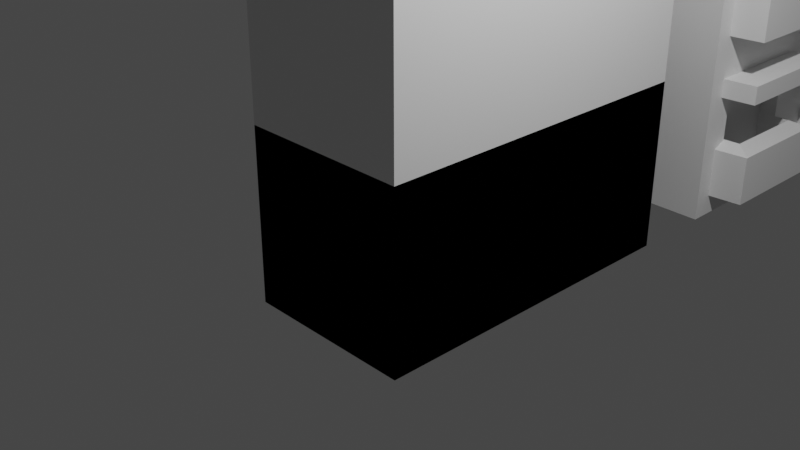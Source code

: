# Source: CastleChunks.blend  (saved by Blender 3.3.6; exported with 4.5.12 LTS)
import bpy
from mathutils import Matrix  # noqa: F401  (used for matrix-valued properties, if any)

bpy.ops.wm.read_factory_settings(use_empty=True)
scene = bpy.context.scene
scene.name = 'Scene'

# ---- collections
col_collection = bpy.data.collections.new('Collection'); scene.collection.children.link(col_collection)

# ---- materials (node trees are filled in below, after node groups)
mat_material = bpy.data.materials.new('Material')
mat_material.alpha_threshold = 0.0
mat_material.use_transparent_shadow = False
mat_material.roughness = 0.5
mat_material.line_color = (0.0, 0.0, 0.0, 1.0)

# ---- material node trees
mat_material.use_nodes = True; mat_material.node_tree.nodes.clear()
_N = mat_material.node_tree.nodes; _L = mat_material.node_tree.links
n0 = _N.new('ShaderNodeOutputMaterial'); n0.name = 'Material Output'; n0.location = (300, 300)
n1 = _N.new('ShaderNodeBsdfPrincipled'); n1.name = 'Principled BSDF'; n1.location = (10, 300)
n1.distribution = 'GGX'
n1.subsurface_method = 'RANDOM_WALK_SKIN'
n1.inputs[3].default_value = 1.45
n1.inputs[27].default_value = (0.0, 0.0, 0.0, 1.0)
n1.inputs[28].default_value = 1.0
_L.new(n1.outputs[0], n0.inputs[0])
n0.is_active_output = True

# ---- world
world_world = bpy.data.worlds.new('World'); scene.world = world_world
world_world.use_nodes = True; world_world.node_tree.nodes.clear()
_N = world_world.node_tree.nodes; _L = world_world.node_tree.links
n0 = _N.new('ShaderNodeOutputWorld'); n0.name = 'World Output'; n0.location = (300, 300)
n1 = _N.new('ShaderNodeBackground'); n1.name = 'Background'; n1.location = (10, 300)
n1.inputs[0].default_value = (0.05088, 0.05088, 0.05088, 1.0)
_L.new(n1.outputs[0], n0.inputs[0])
n0.is_active_output = True
world_world.color = (0.05088, 0.05088, 0.05088)
world_world.use_sun_shadow = False
world_world.sun_shadow_jitter_overblur = 0.0

# ---- cameras
cam_camera = bpy.data.cameras.new('Camera')
cam_camera.clip_end = 100.0
cam_camera.ortho_scale = 7.314

# ---- lights
light_light = bpy.data.lights.new('Light', 'POINT')
light_light.transmission_factor = 0.0
light_light.energy = 1000.0
light_light.shadow_soft_size = 0.1
light_light.shadow_maximum_resolution = 0.006
light_light.use_absolute_resolution = True

# ---- meshes
me_cube = bpy.data.meshes.new('Cube')
me_cube.from_pydata([(1.0, 1.0, 1.0), (1.0, 1.0, -1.0), (1.0, -1.0, 1.0), (1.0, -1.0, -1.0), (-1.0, 1.0, 1.0), (-1.0, 1.0, -1.0), (-1.0, -1.0, 1.0), (-1.0, -1.0, -1.0)], [], [(0, 4, 6, 2), (3, 2, 6, 7), (7, 6, 4, 5), (5, 1, 3, 7), (1, 0, 2, 3), (5, 4, 0, 1)])
_uv = me_cube.uv_layers.new(name='UVMap')
_uv.uv.foreach_set('vector', [0.625, 0.5, 0.875, 0.5, 0.875, 0.75, 0.625, 0.75, 0.375, 0.75, 0.625, 0.75, 0.625, 1.0, 0.375, 1.0, 0.375, 0.0, 0.625, 0.0, 0.625, 0.25, 0.375, 0.25, 0.125, 0.5, 0.375, 0.5, 0.375, 0.75, 0.125, 0.75, 0.375, 0.5, 0.625, 0.5, 0.625, 0.75, 0.375, 0.75, 0.375, 0.25, 0.625, 0.25, 0.625, 0.5, 0.375, 0.5])
me_cube.materials.append(mat_material)
me_cube.use_mirror_vertex_groups = False
me_cube.update()
me_cube_001 = bpy.data.meshes.new('Cube.001')
me_cube_001.from_pydata([(1.0, 1.0, 1.0), (1.0, 1.0, -1.0), (1.0, -1.0, 1.0), (1.0, -1.0, -1.0), (-1.0, 1.0, 1.0), (-1.0, 1.0, -1.0), (-1.0, -1.0, 1.0), (-1.0, -1.0, -1.0)], [], [(0, 4, 6, 2), (3, 2, 6, 7), (7, 6, 4, 5), (5, 1, 3, 7), (1, 0, 2, 3), (5, 4, 0, 1)])
_uv = me_cube_001.uv_layers.new(name='UVMap')
_uv.uv.foreach_set('vector', [0.625, 0.5, 0.875, 0.5, 0.875, 0.75, 0.625, 0.75, 0.375, 0.75, 0.625, 0.75, 0.625, 1.0, 0.375, 1.0, 0.375, 0.0, 0.625, 0.0, 0.625, 0.25, 0.375, 0.25, 0.125, 0.5, 0.375, 0.5, 0.375, 0.75, 0.125, 0.75, 0.375, 0.5, 0.625, 0.5, 0.625, 0.75, 0.375, 0.75, 0.375, 0.25, 0.625, 0.25, 0.625, 0.5, 0.375, 0.5])
me_cube_001.materials.append(mat_material)
me_cube_001.use_mirror_vertex_groups = False
me_cube_001.update()
me_cube_002 = bpy.data.meshes.new('Cube.002')
me_cube_002.from_pydata([(1.0, 1.0, 1.0), (1.0, 1.0, -1.0), (1.0, -1.0, 1.0), (1.0, -1.0, -1.0), (-1.0, 1.0, 1.0), (-1.0, 1.0, -1.0), (-1.0, -1.0, 1.0), (-1.0, -1.0, -1.0)], [], [(0, 4, 6, 2), (3, 2, 6, 7), (7, 6, 4, 5), (5, 1, 3, 7), (1, 0, 2, 3), (5, 4, 0, 1)])
_uv = me_cube_002.uv_layers.new(name='UVMap')
_uv.uv.foreach_set('vector', [0.625, 0.5, 0.875, 0.5, 0.875, 0.75, 0.625, 0.75, 0.375, 0.75, 0.625, 0.75, 0.625, 1.0, 0.375, 1.0, 0.375, 0.0, 0.625, 0.0, 0.625, 0.25, 0.375, 0.25, 0.125, 0.5, 0.375, 0.5, 0.375, 0.75, 0.125, 0.75, 0.375, 0.5, 0.625, 0.5, 0.625, 0.75, 0.375, 0.75, 0.375, 0.25, 0.625, 0.25, 0.625, 0.5, 0.375, 0.5])
me_cube_002.materials.append(mat_material)
me_cube_002.use_mirror_vertex_groups = False
me_cube_002.update()
me_cube_003 = bpy.data.meshes.new('Cube.003')
me_cube_003.from_pydata([(1.0, 1.0, 1.0), (1.0, 1.0, -1.0), (1.0, -1.0, 1.0), (1.0, -1.0, -1.0), (-1.0, 1.0, 1.0), (-1.0, 1.0, -1.0), (-1.0, -1.0, 1.0), (-1.0, -1.0, -1.0)], [], [(0, 4, 6, 2), (3, 2, 6, 7), (7, 6, 4, 5), (5, 1, 3, 7), (1, 0, 2, 3), (5, 4, 0, 1)])
_uv = me_cube_003.uv_layers.new(name='UVMap')
_uv.uv.foreach_set('vector', [0.625, 0.5, 0.875, 0.5, 0.875, 0.75, 0.625, 0.75, 0.375, 0.75, 0.625, 0.75, 0.625, 1.0, 0.375, 1.0, 0.375, 0.0, 0.625, 0.0, 0.625, 0.25, 0.375, 0.25, 0.125, 0.5, 0.375, 0.5, 0.375, 0.75, 0.125, 0.75, 0.375, 0.5, 0.625, 0.5, 0.625, 0.75, 0.375, 0.75, 0.375, 0.25, 0.625, 0.25, 0.625, 0.5, 0.375, 0.5])
me_cube_003.materials.append(mat_material)
me_cube_003.use_mirror_vertex_groups = False
me_cube_003.update()
me_cube_004 = bpy.data.meshes.new('Cube.004')
me_cube_004.from_pydata([(1.0, 1.0, 1.0), (1.0, 1.0, -1.0), (1.0, -1.0, 1.0), (1.0, -1.0, -1.0), (-1.0, 1.0, 1.0), (-1.0, 1.0, -1.0), (-1.0, -1.0, 1.0), (-1.0, -1.0, -1.0)], [], [(0, 4, 6, 2), (3, 2, 6, 7), (7, 6, 4, 5), (5, 1, 3, 7), (1, 0, 2, 3), (5, 4, 0, 1)])
_uv = me_cube_004.uv_layers.new(name='UVMap')
_uv.uv.foreach_set('vector', [0.625, 0.5, 0.875, 0.5, 0.875, 0.75, 0.625, 0.75, 0.375, 0.75, 0.625, 0.75, 0.625, 1.0, 0.375, 1.0, 0.375, 0.0, 0.625, 0.0, 0.625, 0.25, 0.375, 0.25, 0.125, 0.5, 0.375, 0.5, 0.375, 0.75, 0.125, 0.75, 0.375, 0.5, 0.625, 0.5, 0.625, 0.75, 0.375, 0.75, 0.375, 0.25, 0.625, 0.25, 0.625, 0.5, 0.375, 0.5])
me_cube_004.materials.append(mat_material)
me_cube_004.use_mirror_vertex_groups = False
me_cube_004.update()
me_cube_005 = bpy.data.meshes.new('Cube.005')
me_cube_005.from_pydata([(1.0, 1.0, 1.0), (1.0, 1.0, -1.0), (1.0, -1.0, 1.0), (1.0, -1.0, -1.0), (-1.0, 1.0, 1.0), (-1.0, 1.0, -1.0), (-1.0, -1.0, 1.0), (-1.0, -1.0, -1.0)], [], [(0, 4, 6, 2), (3, 2, 6, 7), (7, 6, 4, 5), (5, 1, 3, 7), (1, 0, 2, 3), (5, 4, 0, 1)])
_uv = me_cube_005.uv_layers.new(name='UVMap')
_uv.uv.foreach_set('vector', [0.625, 0.5, 0.875, 0.5, 0.875, 0.75, 0.625, 0.75, 0.375, 0.75, 0.625, 0.75, 0.625, 1.0, 0.375, 1.0, 0.375, 0.0, 0.625, 0.0, 0.625, 0.25, 0.375, 0.25, 0.125, 0.5, 0.375, 0.5, 0.375, 0.75, 0.125, 0.75, 0.375, 0.5, 0.625, 0.5, 0.625, 0.75, 0.375, 0.75, 0.375, 0.25, 0.625, 0.25, 0.625, 0.5, 0.375, 0.5])
me_cube_005.materials.append(mat_material)
me_cube_005.use_mirror_vertex_groups = False
me_cube_005.update()
me_cube_006 = bpy.data.meshes.new('Cube.006')
me_cube_006.from_pydata([(1.0, 1.0, 1.0), (1.0, 1.0, -1.0), (1.0, -1.0, 1.0), (1.0, -1.0, -1.0), (-1.0, 1.0, 1.0), (-1.0, 1.0, -1.0), (-1.0, -1.0, 1.0), (-1.0, -1.0, -1.0)], [], [(0, 4, 6, 2), (3, 2, 6, 7), (7, 6, 4, 5), (5, 1, 3, 7), (1, 0, 2, 3), (5, 4, 0, 1)])
_uv = me_cube_006.uv_layers.new(name='UVMap')
_uv.uv.foreach_set('vector', [0.625, 0.5, 0.875, 0.5, 0.875, 0.75, 0.625, 0.75, 0.375, 0.75, 0.625, 0.75, 0.625, 1.0, 0.375, 1.0, 0.375, 0.0, 0.625, 0.0, 0.625, 0.25, 0.375, 0.25, 0.125, 0.5, 0.375, 0.5, 0.375, 0.75, 0.125, 0.75, 0.375, 0.5, 0.625, 0.5, 0.625, 0.75, 0.375, 0.75, 0.375, 0.25, 0.625, 0.25, 0.625, 0.5, 0.375, 0.5])
me_cube_006.materials.append(mat_material)
me_cube_006.use_mirror_vertex_groups = False
me_cube_006.update()
me_cube_007 = bpy.data.meshes.new('Cube.007')
me_cube_007.from_pydata([(1.0, 1.0, 1.0), (1.0, 1.0, -1.0), (1.0, -1.0, 1.0), (1.0, -1.0, -1.0), (-1.0, 1.0, 1.0), (-1.0, 1.0, -1.0), (-1.0, -1.0, 1.0), (-1.0, -1.0, -1.0), (1.0, 0.5927, 0.5644), (1.0, 0.5927, -0.5644), (1.0, -0.5927, 0.5644), (1.0, -0.5927, -0.5644), (0.782, 0.5927, 0.5644), (0.782, 0.5927, -0.5644), (0.782, -0.5927, 0.5644), (0.782, -0.5927, -0.5644)], [], [(0, 4, 6, 2), (3, 2, 6, 7), (7, 6, 4, 5), (5, 1, 3, 7), (2, 3, 11, 10), (5, 4, 0, 1), (9, 8, 12, 13), (1, 0, 8, 9), (3, 1, 9, 11), (0, 2, 10, 8), (13, 12, 14, 15), (11, 9, 13, 15), (10, 11, 15, 14), (8, 10, 14, 12)])
_uv = me_cube_007.uv_layers.new(name='UVMap')
_uv.uv.foreach_set('vector', [0.625, 0.5, 0.875, 0.5, 0.875, 0.75, 0.625, 0.75, 0.375, 0.75, 0.625, 0.75, 0.625, 1.0, 0.375, 1.0, 0.375, 0.0, 0.625, 0.0, 0.625, 0.25, 0.375, 0.25, 0.125, 0.5, 0.375, 0.5, 0.375, 0.75, 0.125, 0.75, 0.625, 0.75, 0.375, 0.75, 0.375, 0.75, 0.625, 0.75, 0.375, 0.25, 0.625, 0.25, 0.625, 0.5, 0.375, 0.5, 0.375, 0.5, 0.625, 0.5, 0.625, 0.5, 0.375, 0.5, 0.375, 0.5, 0.625, 0.5, 0.625, 0.5, 0.375, 0.5, 0.375, 0.75, 0.375, 0.5, 0.375, 0.5, 0.375, 0.75, 0.625, 0.5, 0.625, 0.75, 0.625, 0.75, 0.625, 0.5, 0.375, 0.5, 0.625, 0.5, 0.625, 0.75, 0.375, 0.75, 0.375, 0.75, 0.375, 0.5, 0.375, 0.5, 0.375, 0.75, 0.625, 0.75, 0.375, 0.75, 0.375, 0.75, 0.625, 0.75, 0.625, 0.5, 0.625, 0.75, 0.625, 0.75, 0.625, 0.5])
me_cube_007.materials.append(mat_material)
me_cube_007.use_mirror_vertex_groups = False
me_cube_007.update()
me_cube_011 = bpy.data.meshes.new('Cube.011')
me_cube_011.from_pydata([(1.0, 3.0, 3.0), (1.0, 3.0, -1.0), (1.0, -1.0, 3.0), (1.0, -1.0, -1.0), (-1.0, 3.0, 3.0), (-1.0, 3.0, -1.0), (-1.0, -1.0, 3.0), (-1.0, -1.0, -1.0), (1.0, 2.467, 2.467), (1.0, 2.467, -0.4672), (1.0, -0.4672, 2.467), (1.0, -0.4672, -0.4672), (-0.7438, 2.365, 2.257), (-0.7438, 2.365, -0.4732), (-0.7438, -0.3651, 2.257), (-0.7438, -0.3651, -0.4732)], [], [(0, 4, 6, 2), (3, 2, 6, 7), (7, 6, 4, 5), (5, 1, 3, 7), (2, 3, 11, 10), (5, 4, 0, 1), (11, 9, 13, 15), (1, 0, 8, 9), (3, 1, 9, 11), (0, 2, 10, 8), (13, 12, 14, 15), (10, 11, 15, 14), (8, 10, 14, 12), (9, 8, 12, 13)])
_uv = me_cube_011.uv_layers.new(name='UVMap')
_uv.uv.foreach_set('vector', [0.625, 0.5, 0.875, 0.5, 0.875, 0.75, 0.625, 0.75, 0.375, 0.75, 0.625, 0.75, 0.625, 1.0, 0.375, 1.0, 0.375, 0.0, 0.625, 0.0, 0.625, 0.25, 0.375, 0.25, 0.125, 0.5, 0.375, 0.5, 0.375, 0.75, 0.125, 0.75, 0.625, 0.75, 0.375, 0.75, 0.375, 0.75, 0.625, 0.75, 0.375, 0.25, 0.625, 0.25, 0.625, 0.5, 0.375, 0.5, 0.375, 0.75, 0.375, 0.5, 0.375, 0.5, 0.375, 0.75, 0.375, 0.5, 0.625, 0.5, 0.625, 0.5, 0.375, 0.5, 0.375, 0.75, 0.375, 0.5, 0.375, 0.5, 0.375, 0.75, 0.625, 0.5, 0.625, 0.75, 0.625, 0.75, 0.625, 0.5, 0.375, 0.5, 0.625, 0.5, 0.625, 0.75, 0.375, 0.75, 0.625, 0.75, 0.375, 0.75, 0.375, 0.75, 0.625, 0.75, 0.625, 0.5, 0.625, 0.75, 0.625, 0.75, 0.625, 0.5, 0.375, 0.5, 0.625, 0.5, 0.625, 0.5, 0.375, 0.5])
me_cube_011.materials.append(mat_material)
me_cube_011.use_mirror_vertex_groups = False
me_cube_011.update()
me_cube_018 = bpy.data.meshes.new('Cube.018')
me_cube_018.from_pydata([(-1.0, -1.228, -1.0), (-1.0, -1.228, 0.7823), (-1.0, 1.235, -1.0), (-1.0, 1.235, 0.7823), (1.0, -1.065, -1.0), (1.0, -1.065, 0.7823), (1.0, 1.072, -1.0), (1.0, 1.072, 0.7823), (-0.6376, -0.8658, 1.0), (-0.6376, 0.8731, 1.0), (0.6376, 0.8287, 1.0), (0.6376, -0.8214, 1.0), (-0.6376, -0.8658, 1.0), (-0.6376, 0.8731, 1.0), (0.6376, 0.8287, 1.0), (0.6376, -0.8214, 1.0), (-0.6376, -0.8658, -0.5634), (-0.6376, 0.8731, -0.5634), (0.6376, 0.8287, -0.5634), (0.6376, -0.8214, -0.5634), (-1.0, 0.0, -1.0), (-1.0, 0.0, 0.7823), (1.0, 5.96e-08, -1.0), (1.0, 1.192e-07, 0.7823), (-0.6376, 1.788e-07, 1.0), (0.6376, 1.788e-07, 1.0), (-0.6376, 1.788e-07, 1.0), (0.6376, 1.788e-07, 1.0), (-0.6376, 1.788e-07, -0.5634), (0.6376, 1.788e-07, -0.5634)], [], [(20, 21, 3, 2), (2, 3, 7, 6), (22, 23, 5, 4), (4, 5, 1, 0), (20, 22, 4, 0), (23, 7, 10, 25), (10, 9, 13, 14), (21, 1, 8, 24), (1, 5, 11, 8), (7, 3, 9, 10), (27, 14, 18, 29), (25, 10, 14, 27), (24, 8, 12, 26), (8, 11, 15, 12), (29, 28, 16, 19), (26, 12, 16, 28), (12, 15, 19, 16), (14, 13, 17, 18), (13, 26, 28, 17), (18, 17, 28, 29), (9, 24, 26, 13), (11, 25, 27, 15), (15, 27, 29, 19), (3, 21, 24, 9), (5, 23, 25, 11), (2, 6, 22, 20), (6, 7, 23, 22), (0, 1, 21, 20)])
_uv = me_cube_018.uv_layers.new(name='UVMap')
_uv.uv.foreach_set('vector', [0.375, 0.125, 0.625, 0.125, 0.625, 0.25, 0.375, 0.25, 0.375, 0.25, 0.625, 0.25, 0.625, 0.5, 0.375, 0.5, 0.375, 0.625, 0.625, 0.625, 0.625, 0.75, 0.375, 0.75, 0.375, 0.75, 0.625, 0.75, 0.625, 1.0, 0.375, 1.0, 0.125, 0.625, 0.375, 0.625, 0.375, 0.75, 0.125, 0.75, 0.625, 0.625, 0.625, 0.5, 0.625, 0.5, 0.625, 0.625, 0.625, 0.5, 0.625, 0.25, 0.625, 0.25, 0.625, 0.5, 0.625, 0.125, 0.625, 0.0, 0.625, 0.0, 0.625, 0.125, 0.625, 1.0, 0.625, 0.75, 0.625, 0.75, 0.625, 1.0, 0.625, 0.5, 0.625, 0.25, 0.625, 0.25, 0.625, 0.5, 0.625, 0.625, 0.625, 0.5, 0.625, 0.5, 0.625, 0.625, 0.625, 0.625, 0.625, 0.5, 0.625, 0.5, 0.625, 0.625, 0.625, 0.125, 0.625, 0.0, 0.625, 0.0, 0.625, 0.125, 0.625, 1.0, 0.625, 0.75, 0.625, 0.75, 0.625, 1.0, 0.625, 0.625, 0.875, 0.625, 0.875, 0.75, 0.625, 0.75, 0.625, 0.125, 0.625, 0.0, 0.625, 0.0, 0.625, 0.125, 0.625, 1.0, 0.625, 0.75, 0.625, 0.75, 0.625, 1.0, 0.625, 0.5, 0.625, 0.25, 0.625, 0.25, 0.625, 0.5, 0.625, 0.25, 0.625, 0.125, 0.625, 0.125, 0.625, 0.25, 0.625, 0.5, 0.875, 0.5, 0.875, 0.625, 0.625, 0.625, 0.625, 0.25, 0.625, 0.125, 0.625, 0.125, 0.625, 0.25, 0.625, 0.75, 0.625, 0.625, 0.625, 0.625, 0.625, 0.75, 0.625, 0.75, 0.625, 0.625, 0.625, 0.625, 0.625, 0.75, 0.625, 0.25, 0.625, 0.125, 0.625, 0.125, 0.625, 0.25, 0.625, 0.75, 0.625, 0.625, 0.625, 0.625, 0.625, 0.75, 0.125, 0.5, 0.375, 0.5, 0.375, 0.625, 0.125, 0.625, 0.375, 0.5, 0.625, 0.5, 0.625, 0.625, 0.375, 0.625, 0.375, 0.0, 0.625, 0.0, 0.625, 0.125, 0.375, 0.125])
me_cube_018.update()
me_cube_019 = bpy.data.meshes.new('Cube.019')
me_cube_019.from_pydata([(-1.0, -1.228, -1.0), (-1.0, -1.228, 0.7823), (-1.0, 1.235, -1.0), (-1.0, 1.235, 0.7823), (1.0, -1.065, -1.0), (1.0, -1.065, 0.7823), (1.0, 1.072, -1.0), (1.0, 1.072, 0.7823), (-0.6376, -0.8658, 1.0), (-0.6376, 0.8731, 1.0), (0.6376, 0.8287, 1.0), (0.6376, -0.8214, 1.0), (-0.6376, -0.8658, 1.0), (-0.6376, 0.8731, 1.0), (0.6376, 0.8287, 1.0), (0.6376, -0.8214, 1.0), (-0.6376, -0.8658, 0.6373), (-0.6376, 0.8731, 0.6373), (0.6376, 0.8287, 0.6373), (0.6376, -0.8214, 0.6373), (-1.0, 0.0, -1.0), (-1.0, 0.0, 0.7823), (1.0, 5.96e-08, -1.0), (1.0, 1.192e-07, 0.7823), (-0.6376, 1.788e-07, 1.0), (0.6376, 1.788e-07, 1.0), (-0.6376, 1.788e-07, 1.0), (0.6376, 1.788e-07, 1.0), (-0.6376, 1.059e-07, 0.6373), (0.6376, 1.059e-07, 0.6373)], [], [(20, 21, 3, 2), (2, 3, 7, 6), (22, 23, 5, 4), (4, 5, 1, 0), (20, 22, 4, 0), (23, 7, 10, 25), (10, 9, 13, 14), (21, 1, 8, 24), (1, 5, 11, 8), (7, 3, 9, 10), (27, 14, 18, 29), (25, 10, 14, 27), (24, 8, 12, 26), (8, 11, 15, 12), (29, 28, 16, 19), (26, 12, 16, 28), (12, 15, 19, 16), (14, 13, 17, 18), (13, 26, 28, 17), (18, 17, 28, 29), (9, 24, 26, 13), (11, 25, 27, 15), (15, 27, 29, 19), (3, 21, 24, 9), (5, 23, 25, 11), (2, 6, 22, 20), (6, 7, 23, 22), (0, 1, 21, 20)])
_uv = me_cube_019.uv_layers.new(name='UVMap')
_uv.uv.foreach_set('vector', [0.375, 0.125, 0.625, 0.125, 0.625, 0.25, 0.375, 0.25, 0.375, 0.25, 0.625, 0.25, 0.625, 0.5, 0.375, 0.5, 0.375, 0.625, 0.625, 0.625, 0.625, 0.75, 0.375, 0.75, 0.375, 0.75, 0.625, 0.75, 0.625, 1.0, 0.375, 1.0, 0.125, 0.625, 0.375, 0.625, 0.375, 0.75, 0.125, 0.75, 0.625, 0.625, 0.625, 0.5, 0.625, 0.5, 0.625, 0.625, 0.625, 0.5, 0.625, 0.25, 0.625, 0.25, 0.625, 0.5, 0.625, 0.125, 0.625, 0.0, 0.625, 0.0, 0.625, 0.125, 0.625, 1.0, 0.625, 0.75, 0.625, 0.75, 0.625, 1.0, 0.625, 0.5, 0.625, 0.25, 0.625, 0.25, 0.625, 0.5, 0.625, 0.625, 0.625, 0.5, 0.625, 0.5, 0.625, 0.625, 0.625, 0.625, 0.625, 0.5, 0.625, 0.5, 0.625, 0.625, 0.625, 0.125, 0.625, 0.0, 0.625, 0.0, 0.625, 0.125, 0.625, 1.0, 0.625, 0.75, 0.625, 0.75, 0.625, 1.0, 0.625, 0.625, 0.875, 0.625, 0.875, 0.75, 0.625, 0.75, 0.625, 0.125, 0.625, 0.0, 0.625, 0.0, 0.625, 0.125, 0.625, 1.0, 0.625, 0.75, 0.625, 0.75, 0.625, 1.0, 0.625, 0.5, 0.625, 0.25, 0.625, 0.25, 0.625, 0.5, 0.625, 0.25, 0.625, 0.125, 0.625, 0.125, 0.625, 0.25, 0.625, 0.5, 0.875, 0.5, 0.875, 0.625, 0.625, 0.625, 0.625, 0.25, 0.625, 0.125, 0.625, 0.125, 0.625, 0.25, 0.625, 0.75, 0.625, 0.625, 0.625, 0.625, 0.625, 0.75, 0.625, 0.75, 0.625, 0.625, 0.625, 0.625, 0.625, 0.75, 0.625, 0.25, 0.625, 0.125, 0.625, 0.125, 0.625, 0.25, 0.625, 0.75, 0.625, 0.625, 0.625, 0.625, 0.625, 0.75, 0.125, 0.5, 0.375, 0.5, 0.375, 0.625, 0.125, 0.625, 0.375, 0.5, 0.625, 0.5, 0.625, 0.625, 0.375, 0.625, 0.375, 0.0, 0.625, 0.0, 0.625, 0.125, 0.375, 0.125])
me_cube_019.update()
me_cube_023 = bpy.data.meshes.new('Cube.023')
me_cube_023.from_pydata([(1.0, 1.0, 1.0), (1.0, 1.0, -1.0), (1.0, -1.0, 1.0), (1.0, -1.0, -1.0), (-1.0, 1.0, 1.0), (-1.0, 1.0, -1.0), (-1.0, -1.0, 1.0), (-1.0, -1.0, -1.0), (1.0, 0.5927, 0.5644), (1.0, 0.5927, -0.5644), (1.0, -0.5927, 0.5644), (1.0, -0.5927, -0.5644), (0.782, 0.5927, 0.5644), (0.782, 0.5927, -0.5644), (0.782, -0.5927, 0.5644), (0.782, -0.5927, -0.5644)], [], [(0, 4, 6, 2), (3, 2, 6, 7), (7, 6, 4, 5), (5, 1, 3, 7), (2, 3, 11, 10), (5, 4, 0, 1), (9, 8, 12, 13), (1, 0, 8, 9), (3, 1, 9, 11), (0, 2, 10, 8), (13, 12, 14, 15), (11, 9, 13, 15), (10, 11, 15, 14), (8, 10, 14, 12)])
_uv = me_cube_023.uv_layers.new(name='UVMap')
_uv.uv.foreach_set('vector', [0.625, 0.5, 0.875, 0.5, 0.875, 0.75, 0.625, 0.75, 0.375, 0.75, 0.625, 0.75, 0.625, 1.0, 0.375, 1.0, 0.375, 0.0, 0.625, 0.0, 0.625, 0.25, 0.375, 0.25, 0.125, 0.5, 0.375, 0.5, 0.375, 0.75, 0.125, 0.75, 0.625, 0.75, 0.375, 0.75, 0.375, 0.75, 0.625, 0.75, 0.375, 0.25, 0.625, 0.25, 0.625, 0.5, 0.375, 0.5, 0.375, 0.5, 0.625, 0.5, 0.625, 0.5, 0.375, 0.5, 0.375, 0.5, 0.625, 0.5, 0.625, 0.5, 0.375, 0.5, 0.375, 0.75, 0.375, 0.5, 0.375, 0.5, 0.375, 0.75, 0.625, 0.5, 0.625, 0.75, 0.625, 0.75, 0.625, 0.5, 0.375, 0.5, 0.625, 0.5, 0.625, 0.75, 0.375, 0.75, 0.375, 0.75, 0.375, 0.5, 0.375, 0.5, 0.375, 0.75, 0.625, 0.75, 0.375, 0.75, 0.375, 0.75, 0.625, 0.75, 0.625, 0.5, 0.625, 0.75, 0.625, 0.75, 0.625, 0.5])
me_cube_023.materials.append(mat_material)
me_cube_023.use_mirror_vertex_groups = False
me_cube_023.update()
me_cube_024 = bpy.data.meshes.new('Cube.024')
me_cube_024.from_pydata([(-1.0, -1.228, -1.0), (-1.0, -1.228, 0.7823), (-1.0, 1.235, -1.0), (-1.0, 1.235, 0.7823), (1.0, -1.065, -1.0), (1.0, -1.065, 0.7823), (1.0, 1.072, -1.0), (1.0, 1.072, 0.7823), (-0.6376, -0.8658, 1.0), (-0.6376, 0.8731, 1.0), (0.6376, 0.8287, 1.0), (0.6376, -0.8214, 1.0), (-0.6376, -0.8658, 1.0), (-0.6376, 0.8731, 1.0), (0.6376, 0.8287, 1.0), (0.6376, -0.8214, 1.0), (-0.6376, -0.8658, -0.5634), (-0.6376, 0.8731, -0.5634), (0.6376, 0.8287, -0.5634), (0.6376, -0.8214, -0.5634), (-1.0, 0.0, -1.0), (-1.0, 0.0, 0.7823), (1.0, 5.96e-08, -1.0), (1.0, 1.192e-07, 0.7823), (-0.6376, 1.788e-07, 1.0), (0.6376, 1.788e-07, 1.0), (-0.6376, 1.788e-07, 1.0), (0.6376, 1.788e-07, 1.0), (-0.6376, 1.788e-07, -0.5634), (0.6376, 1.788e-07, -0.5634)], [], [(20, 21, 3, 2), (2, 3, 7, 6), (22, 23, 5, 4), (4, 5, 1, 0), (20, 22, 4, 0), (23, 7, 10, 25), (10, 9, 13, 14), (21, 1, 8, 24), (1, 5, 11, 8), (7, 3, 9, 10), (27, 14, 18, 29), (25, 10, 14, 27), (24, 8, 12, 26), (8, 11, 15, 12), (29, 28, 16, 19), (26, 12, 16, 28), (12, 15, 19, 16), (14, 13, 17, 18), (13, 26, 28, 17), (18, 17, 28, 29), (9, 24, 26, 13), (11, 25, 27, 15), (15, 27, 29, 19), (3, 21, 24, 9), (5, 23, 25, 11), (2, 6, 22, 20), (6, 7, 23, 22), (0, 1, 21, 20)])
_uv = me_cube_024.uv_layers.new(name='UVMap')
_uv.uv.foreach_set('vector', [0.375, 0.125, 0.625, 0.125, 0.625, 0.25, 0.375, 0.25, 0.375, 0.25, 0.625, 0.25, 0.625, 0.5, 0.375, 0.5, 0.375, 0.625, 0.625, 0.625, 0.625, 0.75, 0.375, 0.75, 0.375, 0.75, 0.625, 0.75, 0.625, 1.0, 0.375, 1.0, 0.125, 0.625, 0.375, 0.625, 0.375, 0.75, 0.125, 0.75, 0.625, 0.625, 0.625, 0.5, 0.625, 0.5, 0.625, 0.625, 0.625, 0.5, 0.625, 0.25, 0.625, 0.25, 0.625, 0.5, 0.625, 0.125, 0.625, 0.0, 0.625, 0.0, 0.625, 0.125, 0.625, 1.0, 0.625, 0.75, 0.625, 0.75, 0.625, 1.0, 0.625, 0.5, 0.625, 0.25, 0.625, 0.25, 0.625, 0.5, 0.625, 0.625, 0.625, 0.5, 0.625, 0.5, 0.625, 0.625, 0.625, 0.625, 0.625, 0.5, 0.625, 0.5, 0.625, 0.625, 0.625, 0.125, 0.625, 0.0, 0.625, 0.0, 0.625, 0.125, 0.625, 1.0, 0.625, 0.75, 0.625, 0.75, 0.625, 1.0, 0.625, 0.625, 0.875, 0.625, 0.875, 0.75, 0.625, 0.75, 0.625, 0.125, 0.625, 0.0, 0.625, 0.0, 0.625, 0.125, 0.625, 1.0, 0.625, 0.75, 0.625, 0.75, 0.625, 1.0, 0.625, 0.5, 0.625, 0.25, 0.625, 0.25, 0.625, 0.5, 0.625, 0.25, 0.625, 0.125, 0.625, 0.125, 0.625, 0.25, 0.625, 0.5, 0.875, 0.5, 0.875, 0.625, 0.625, 0.625, 0.625, 0.25, 0.625, 0.125, 0.625, 0.125, 0.625, 0.25, 0.625, 0.75, 0.625, 0.625, 0.625, 0.625, 0.625, 0.75, 0.625, 0.75, 0.625, 0.625, 0.625, 0.625, 0.625, 0.75, 0.625, 0.25, 0.625, 0.125, 0.625, 0.125, 0.625, 0.25, 0.625, 0.75, 0.625, 0.625, 0.625, 0.625, 0.625, 0.75, 0.125, 0.5, 0.375, 0.5, 0.375, 0.625, 0.125, 0.625, 0.375, 0.5, 0.625, 0.5, 0.625, 0.625, 0.375, 0.625, 0.375, 0.0, 0.625, 0.0, 0.625, 0.125, 0.375, 0.125])
me_cube_024.update()
me_cube_025 = bpy.data.meshes.new('Cube.025')
me_cube_025.from_pydata([(-1.0, -1.228, -1.0), (-1.0, -1.228, 0.7823), (-1.0, 1.235, -1.0), (-1.0, 1.235, 0.7823), (1.0, -1.065, -1.0), (1.0, -1.065, 0.7823), (1.0, 1.072, -1.0), (1.0, 1.072, 0.7823), (-0.6376, -0.8658, 1.0), (-0.6376, 0.8731, 1.0), (0.6376, 0.8287, 1.0), (0.6376, -0.8214, 1.0), (-0.6376, -0.8658, 1.0), (-0.6376, 0.8731, 1.0), (0.6376, 0.8287, 1.0), (0.6376, -0.8214, 1.0), (-0.6376, -0.8658, 0.6373), (-0.6376, 0.8731, 0.6373), (0.6376, 0.8287, 0.6373), (0.6376, -0.8214, 0.6373), (-1.0, 0.0, -1.0), (-1.0, 0.0, 0.7823), (1.0, 5.96e-08, -1.0), (1.0, 1.192e-07, 0.7823), (-0.6376, 1.788e-07, 1.0), (0.6376, 1.788e-07, 1.0), (-0.6376, 1.788e-07, 1.0), (0.6376, 1.788e-07, 1.0), (-0.6376, 1.059e-07, 0.6373), (0.6376, 1.059e-07, 0.6373)], [], [(20, 21, 3, 2), (2, 3, 7, 6), (22, 23, 5, 4), (4, 5, 1, 0), (20, 22, 4, 0), (23, 7, 10, 25), (10, 9, 13, 14), (21, 1, 8, 24), (1, 5, 11, 8), (7, 3, 9, 10), (27, 14, 18, 29), (25, 10, 14, 27), (24, 8, 12, 26), (8, 11, 15, 12), (29, 28, 16, 19), (26, 12, 16, 28), (12, 15, 19, 16), (14, 13, 17, 18), (13, 26, 28, 17), (18, 17, 28, 29), (9, 24, 26, 13), (11, 25, 27, 15), (15, 27, 29, 19), (3, 21, 24, 9), (5, 23, 25, 11), (2, 6, 22, 20), (6, 7, 23, 22), (0, 1, 21, 20)])
_uv = me_cube_025.uv_layers.new(name='UVMap')
_uv.uv.foreach_set('vector', [0.375, 0.125, 0.625, 0.125, 0.625, 0.25, 0.375, 0.25, 0.375, 0.25, 0.625, 0.25, 0.625, 0.5, 0.375, 0.5, 0.375, 0.625, 0.625, 0.625, 0.625, 0.75, 0.375, 0.75, 0.375, 0.75, 0.625, 0.75, 0.625, 1.0, 0.375, 1.0, 0.125, 0.625, 0.375, 0.625, 0.375, 0.75, 0.125, 0.75, 0.625, 0.625, 0.625, 0.5, 0.625, 0.5, 0.625, 0.625, 0.625, 0.5, 0.625, 0.25, 0.625, 0.25, 0.625, 0.5, 0.625, 0.125, 0.625, 0.0, 0.625, 0.0, 0.625, 0.125, 0.625, 1.0, 0.625, 0.75, 0.625, 0.75, 0.625, 1.0, 0.625, 0.5, 0.625, 0.25, 0.625, 0.25, 0.625, 0.5, 0.625, 0.625, 0.625, 0.5, 0.625, 0.5, 0.625, 0.625, 0.625, 0.625, 0.625, 0.5, 0.625, 0.5, 0.625, 0.625, 0.625, 0.125, 0.625, 0.0, 0.625, 0.0, 0.625, 0.125, 0.625, 1.0, 0.625, 0.75, 0.625, 0.75, 0.625, 1.0, 0.625, 0.625, 0.875, 0.625, 0.875, 0.75, 0.625, 0.75, 0.625, 0.125, 0.625, 0.0, 0.625, 0.0, 0.625, 0.125, 0.625, 1.0, 0.625, 0.75, 0.625, 0.75, 0.625, 1.0, 0.625, 0.5, 0.625, 0.25, 0.625, 0.25, 0.625, 0.5, 0.625, 0.25, 0.625, 0.125, 0.625, 0.125, 0.625, 0.25, 0.625, 0.5, 0.875, 0.5, 0.875, 0.625, 0.625, 0.625, 0.625, 0.25, 0.625, 0.125, 0.625, 0.125, 0.625, 0.25, 0.625, 0.75, 0.625, 0.625, 0.625, 0.625, 0.625, 0.75, 0.625, 0.75, 0.625, 0.625, 0.625, 0.625, 0.625, 0.75, 0.625, 0.25, 0.625, 0.125, 0.625, 0.125, 0.625, 0.25, 0.625, 0.75, 0.625, 0.625, 0.625, 0.625, 0.625, 0.75, 0.125, 0.5, 0.375, 0.5, 0.375, 0.625, 0.125, 0.625, 0.375, 0.5, 0.625, 0.5, 0.625, 0.625, 0.375, 0.625, 0.375, 0.0, 0.625, 0.0, 0.625, 0.125, 0.375, 0.125])
me_cube_025.update()
me_cube_026 = bpy.data.meshes.new('Cube.026')
me_cube_026.from_pydata([(1.0, 1.0, 1.0), (1.0, 1.0, -1.0), (1.0, -1.0, 1.0), (1.0, -1.0, -1.0), (-1.0, 1.0, 1.0), (-1.0, 1.0, -1.0), (-1.0, -1.0, 1.0), (-1.0, -1.0, -1.0), (1.0, 0.5927, 0.5644), (1.0, 0.5927, -0.5644), (1.0, -0.5927, 0.5644), (1.0, -0.5927, -0.5644), (0.782, 0.5927, 0.5644), (0.782, 0.5927, -0.5644), (0.782, -0.5927, 0.5644), (0.782, -0.5927, -0.5644)], [], [(0, 4, 6, 2), (3, 2, 6, 7), (7, 6, 4, 5), (5, 1, 3, 7), (2, 3, 11, 10), (5, 4, 0, 1), (9, 8, 12, 13), (1, 0, 8, 9), (3, 1, 9, 11), (0, 2, 10, 8), (13, 12, 14, 15), (11, 9, 13, 15), (10, 11, 15, 14), (8, 10, 14, 12)])
_uv = me_cube_026.uv_layers.new(name='UVMap')
_uv.uv.foreach_set('vector', [0.625, 0.5, 0.875, 0.5, 0.875, 0.75, 0.625, 0.75, 0.375, 0.75, 0.625, 0.75, 0.625, 1.0, 0.375, 1.0, 0.375, 0.0, 0.625, 0.0, 0.625, 0.25, 0.375, 0.25, 0.125, 0.5, 0.375, 0.5, 0.375, 0.75, 0.125, 0.75, 0.625, 0.75, 0.375, 0.75, 0.375, 0.75, 0.625, 0.75, 0.375, 0.25, 0.625, 0.25, 0.625, 0.5, 0.375, 0.5, 0.375, 0.5, 0.625, 0.5, 0.625, 0.5, 0.375, 0.5, 0.375, 0.5, 0.625, 0.5, 0.625, 0.5, 0.375, 0.5, 0.375, 0.75, 0.375, 0.5, 0.375, 0.5, 0.375, 0.75, 0.625, 0.5, 0.625, 0.75, 0.625, 0.75, 0.625, 0.5, 0.375, 0.5, 0.625, 0.5, 0.625, 0.75, 0.375, 0.75, 0.375, 0.75, 0.375, 0.5, 0.375, 0.5, 0.375, 0.75, 0.625, 0.75, 0.375, 0.75, 0.375, 0.75, 0.625, 0.75, 0.625, 0.5, 0.625, 0.75, 0.625, 0.75, 0.625, 0.5])
me_cube_026.materials.append(mat_material)
me_cube_026.use_mirror_vertex_groups = False
me_cube_026.update()
me_cube_027 = bpy.data.meshes.new('Cube.027')
me_cube_027.from_pydata([(-1.0, -1.228, -1.0), (-1.0, -1.228, 0.7823), (-1.0, 1.235, -1.0), (-1.0, 1.235, 0.7823), (1.0, -1.065, -1.0), (1.0, -1.065, 0.7823), (1.0, 1.072, -1.0), (1.0, 1.072, 0.7823), (-0.6376, -0.8658, 1.0), (-0.6376, 0.8731, 1.0), (0.6376, 0.8287, 1.0), (0.6376, -0.8214, 1.0), (-0.6376, -0.8658, 1.0), (-0.6376, 0.8731, 1.0), (0.6376, 0.8287, 1.0), (0.6376, -0.8214, 1.0), (-0.6376, -0.8658, -0.5634), (-0.6376, 0.8731, -0.5634), (0.6376, 0.8287, -0.5634), (0.6376, -0.8214, -0.5634), (-1.0, 0.0, -1.0), (-1.0, 0.0, 0.7823), (1.0, 5.96e-08, -1.0), (1.0, 1.192e-07, 0.7823), (-0.6376, 1.788e-07, 1.0), (0.6376, 1.788e-07, 1.0), (-0.6376, 1.788e-07, 1.0), (0.6376, 1.788e-07, 1.0), (-0.6376, 1.788e-07, -0.5634), (0.6376, 1.788e-07, -0.5634)], [], [(20, 21, 3, 2), (2, 3, 7, 6), (22, 23, 5, 4), (4, 5, 1, 0), (20, 22, 4, 0), (23, 7, 10, 25), (10, 9, 13, 14), (21, 1, 8, 24), (1, 5, 11, 8), (7, 3, 9, 10), (27, 14, 18, 29), (25, 10, 14, 27), (24, 8, 12, 26), (8, 11, 15, 12), (29, 28, 16, 19), (26, 12, 16, 28), (12, 15, 19, 16), (14, 13, 17, 18), (13, 26, 28, 17), (18, 17, 28, 29), (9, 24, 26, 13), (11, 25, 27, 15), (15, 27, 29, 19), (3, 21, 24, 9), (5, 23, 25, 11), (2, 6, 22, 20), (6, 7, 23, 22), (0, 1, 21, 20)])
_uv = me_cube_027.uv_layers.new(name='UVMap')
_uv.uv.foreach_set('vector', [0.375, 0.125, 0.625, 0.125, 0.625, 0.25, 0.375, 0.25, 0.375, 0.25, 0.625, 0.25, 0.625, 0.5, 0.375, 0.5, 0.375, 0.625, 0.625, 0.625, 0.625, 0.75, 0.375, 0.75, 0.375, 0.75, 0.625, 0.75, 0.625, 1.0, 0.375, 1.0, 0.125, 0.625, 0.375, 0.625, 0.375, 0.75, 0.125, 0.75, 0.625, 0.625, 0.625, 0.5, 0.625, 0.5, 0.625, 0.625, 0.625, 0.5, 0.625, 0.25, 0.625, 0.25, 0.625, 0.5, 0.625, 0.125, 0.625, 0.0, 0.625, 0.0, 0.625, 0.125, 0.625, 1.0, 0.625, 0.75, 0.625, 0.75, 0.625, 1.0, 0.625, 0.5, 0.625, 0.25, 0.625, 0.25, 0.625, 0.5, 0.625, 0.625, 0.625, 0.5, 0.625, 0.5, 0.625, 0.625, 0.625, 0.625, 0.625, 0.5, 0.625, 0.5, 0.625, 0.625, 0.625, 0.125, 0.625, 0.0, 0.625, 0.0, 0.625, 0.125, 0.625, 1.0, 0.625, 0.75, 0.625, 0.75, 0.625, 1.0, 0.625, 0.625, 0.875, 0.625, 0.875, 0.75, 0.625, 0.75, 0.625, 0.125, 0.625, 0.0, 0.625, 0.0, 0.625, 0.125, 0.625, 1.0, 0.625, 0.75, 0.625, 0.75, 0.625, 1.0, 0.625, 0.5, 0.625, 0.25, 0.625, 0.25, 0.625, 0.5, 0.625, 0.25, 0.625, 0.125, 0.625, 0.125, 0.625, 0.25, 0.625, 0.5, 0.875, 0.5, 0.875, 0.625, 0.625, 0.625, 0.625, 0.25, 0.625, 0.125, 0.625, 0.125, 0.625, 0.25, 0.625, 0.75, 0.625, 0.625, 0.625, 0.625, 0.625, 0.75, 0.625, 0.75, 0.625, 0.625, 0.625, 0.625, 0.625, 0.75, 0.625, 0.25, 0.625, 0.125, 0.625, 0.125, 0.625, 0.25, 0.625, 0.75, 0.625, 0.625, 0.625, 0.625, 0.625, 0.75, 0.125, 0.5, 0.375, 0.5, 0.375, 0.625, 0.125, 0.625, 0.375, 0.5, 0.625, 0.5, 0.625, 0.625, 0.375, 0.625, 0.375, 0.0, 0.625, 0.0, 0.625, 0.125, 0.375, 0.125])
me_cube_027.update()
me_cube_028 = bpy.data.meshes.new('Cube.028')
me_cube_028.from_pydata([(-1.0, -1.228, -1.0), (-1.0, -1.228, 0.7823), (-1.0, 1.235, -1.0), (-1.0, 1.235, 0.7823), (1.0, -1.065, -1.0), (1.0, -1.065, 0.7823), (1.0, 1.072, -1.0), (1.0, 1.072, 0.7823), (-0.6376, -0.8658, 1.0), (-0.6376, 0.8731, 1.0), (0.6376, 0.8287, 1.0), (0.6376, -0.8214, 1.0), (-0.6376, -0.8658, 1.0), (-0.6376, 0.8731, 1.0), (0.6376, 0.8287, 1.0), (0.6376, -0.8214, 1.0), (-0.6376, -0.8658, 0.6373), (-0.6376, 0.8731, 0.6373), (0.6376, 0.8287, 0.6373), (0.6376, -0.8214, 0.6373), (-1.0, 0.0, -1.0), (-1.0, 0.0, 0.7823), (1.0, 5.96e-08, -1.0), (1.0, 1.192e-07, 0.7823), (-0.6376, 1.788e-07, 1.0), (0.6376, 1.788e-07, 1.0), (-0.6376, 1.788e-07, 1.0), (0.6376, 1.788e-07, 1.0), (-0.6376, 1.059e-07, 0.6373), (0.6376, 1.059e-07, 0.6373)], [], [(20, 21, 3, 2), (2, 3, 7, 6), (22, 23, 5, 4), (4, 5, 1, 0), (20, 22, 4, 0), (23, 7, 10, 25), (10, 9, 13, 14), (21, 1, 8, 24), (1, 5, 11, 8), (7, 3, 9, 10), (27, 14, 18, 29), (25, 10, 14, 27), (24, 8, 12, 26), (8, 11, 15, 12), (29, 28, 16, 19), (26, 12, 16, 28), (12, 15, 19, 16), (14, 13, 17, 18), (13, 26, 28, 17), (18, 17, 28, 29), (9, 24, 26, 13), (11, 25, 27, 15), (15, 27, 29, 19), (3, 21, 24, 9), (5, 23, 25, 11), (2, 6, 22, 20), (6, 7, 23, 22), (0, 1, 21, 20)])
_uv = me_cube_028.uv_layers.new(name='UVMap')
_uv.uv.foreach_set('vector', [0.375, 0.125, 0.625, 0.125, 0.625, 0.25, 0.375, 0.25, 0.375, 0.25, 0.625, 0.25, 0.625, 0.5, 0.375, 0.5, 0.375, 0.625, 0.625, 0.625, 0.625, 0.75, 0.375, 0.75, 0.375, 0.75, 0.625, 0.75, 0.625, 1.0, 0.375, 1.0, 0.125, 0.625, 0.375, 0.625, 0.375, 0.75, 0.125, 0.75, 0.625, 0.625, 0.625, 0.5, 0.625, 0.5, 0.625, 0.625, 0.625, 0.5, 0.625, 0.25, 0.625, 0.25, 0.625, 0.5, 0.625, 0.125, 0.625, 0.0, 0.625, 0.0, 0.625, 0.125, 0.625, 1.0, 0.625, 0.75, 0.625, 0.75, 0.625, 1.0, 0.625, 0.5, 0.625, 0.25, 0.625, 0.25, 0.625, 0.5, 0.625, 0.625, 0.625, 0.5, 0.625, 0.5, 0.625, 0.625, 0.625, 0.625, 0.625, 0.5, 0.625, 0.5, 0.625, 0.625, 0.625, 0.125, 0.625, 0.0, 0.625, 0.0, 0.625, 0.125, 0.625, 1.0, 0.625, 0.75, 0.625, 0.75, 0.625, 1.0, 0.625, 0.625, 0.875, 0.625, 0.875, 0.75, 0.625, 0.75, 0.625, 0.125, 0.625, 0.0, 0.625, 0.0, 0.625, 0.125, 0.625, 1.0, 0.625, 0.75, 0.625, 0.75, 0.625, 1.0, 0.625, 0.5, 0.625, 0.25, 0.625, 0.25, 0.625, 0.5, 0.625, 0.25, 0.625, 0.125, 0.625, 0.125, 0.625, 0.25, 0.625, 0.5, 0.875, 0.5, 0.875, 0.625, 0.625, 0.625, 0.625, 0.25, 0.625, 0.125, 0.625, 0.125, 0.625, 0.25, 0.625, 0.75, 0.625, 0.625, 0.625, 0.625, 0.625, 0.75, 0.625, 0.75, 0.625, 0.625, 0.625, 0.625, 0.625, 0.75, 0.625, 0.25, 0.625, 0.125, 0.625, 0.125, 0.625, 0.25, 0.625, 0.75, 0.625, 0.625, 0.625, 0.625, 0.625, 0.75, 0.125, 0.5, 0.375, 0.5, 0.375, 0.625, 0.125, 0.625, 0.375, 0.5, 0.625, 0.5, 0.625, 0.625, 0.375, 0.625, 0.375, 0.0, 0.625, 0.0, 0.625, 0.125, 0.375, 0.125])
me_cube_028.update()
me_cube_029 = bpy.data.meshes.new('Cube.029')
me_cube_029.from_pydata([(1.0, 1.0, 1.0), (1.0, 1.0, -1.0), (1.0, -1.0, 1.0), (1.0, -1.0, -1.0), (-1.0, 1.0, 1.0), (-1.0, 1.0, -1.0), (-1.0, -1.0, 1.0), (-1.0, -1.0, -1.0), (1.0, 0.5927, 0.5644), (1.0, 0.5927, -0.5644), (1.0, -0.5927, 0.5644), (1.0, -0.5927, -0.5644), (0.782, 0.5927, 0.5644), (0.782, 0.5927, -0.5644), (0.782, -0.5927, 0.5644), (0.782, -0.5927, -0.5644)], [], [(0, 4, 6, 2), (3, 2, 6, 7), (7, 6, 4, 5), (5, 1, 3, 7), (2, 3, 11, 10), (5, 4, 0, 1), (9, 8, 12, 13), (1, 0, 8, 9), (3, 1, 9, 11), (0, 2, 10, 8), (13, 12, 14, 15), (11, 9, 13, 15), (10, 11, 15, 14), (8, 10, 14, 12)])
_uv = me_cube_029.uv_layers.new(name='UVMap')
_uv.uv.foreach_set('vector', [0.625, 0.5, 0.875, 0.5, 0.875, 0.75, 0.625, 0.75, 0.375, 0.75, 0.625, 0.75, 0.625, 1.0, 0.375, 1.0, 0.375, 0.0, 0.625, 0.0, 0.625, 0.25, 0.375, 0.25, 0.125, 0.5, 0.375, 0.5, 0.375, 0.75, 0.125, 0.75, 0.625, 0.75, 0.375, 0.75, 0.375, 0.75, 0.625, 0.75, 0.375, 0.25, 0.625, 0.25, 0.625, 0.5, 0.375, 0.5, 0.375, 0.5, 0.625, 0.5, 0.625, 0.5, 0.375, 0.5, 0.375, 0.5, 0.625, 0.5, 0.625, 0.5, 0.375, 0.5, 0.375, 0.75, 0.375, 0.5, 0.375, 0.5, 0.375, 0.75, 0.625, 0.5, 0.625, 0.75, 0.625, 0.75, 0.625, 0.5, 0.375, 0.5, 0.625, 0.5, 0.625, 0.75, 0.375, 0.75, 0.375, 0.75, 0.375, 0.5, 0.375, 0.5, 0.375, 0.75, 0.625, 0.75, 0.375, 0.75, 0.375, 0.75, 0.625, 0.75, 0.625, 0.5, 0.625, 0.75, 0.625, 0.75, 0.625, 0.5])
me_cube_029.materials.append(mat_material)
me_cube_029.use_mirror_vertex_groups = False
me_cube_029.update()
me_cube_030 = bpy.data.meshes.new('Cube.030')
me_cube_030.from_pydata([(-1.0, -1.228, -1.0), (-1.0, -1.228, 0.7823), (-1.0, 1.235, -1.0), (-1.0, 1.235, 0.7823), (1.0, -1.065, -1.0), (1.0, -1.065, 0.7823), (1.0, 1.072, -1.0), (1.0, 1.072, 0.7823), (-0.6376, -0.8658, 1.0), (-0.6376, 0.8731, 1.0), (0.6376, 0.8287, 1.0), (0.6376, -0.8214, 1.0), (-0.6376, -0.8658, 1.0), (-0.6376, 0.8731, 1.0), (0.6376, 0.8287, 1.0), (0.6376, -0.8214, 1.0), (-0.6376, -0.8658, -0.5634), (-0.6376, 0.8731, -0.5634), (0.6376, 0.8287, -0.5634), (0.6376, -0.8214, -0.5634), (-1.0, 0.0, -1.0), (-1.0, 0.0, 0.7823), (1.0, 5.96e-08, -1.0), (1.0, 1.192e-07, 0.7823), (-0.6376, 1.788e-07, 1.0), (0.6376, 1.788e-07, 1.0), (-0.6376, 1.788e-07, 1.0), (0.6376, 1.788e-07, 1.0), (-0.6376, 1.788e-07, -0.5634), (0.6376, 1.788e-07, -0.5634)], [], [(20, 21, 3, 2), (2, 3, 7, 6), (22, 23, 5, 4), (4, 5, 1, 0), (20, 22, 4, 0), (23, 7, 10, 25), (10, 9, 13, 14), (21, 1, 8, 24), (1, 5, 11, 8), (7, 3, 9, 10), (27, 14, 18, 29), (25, 10, 14, 27), (24, 8, 12, 26), (8, 11, 15, 12), (29, 28, 16, 19), (26, 12, 16, 28), (12, 15, 19, 16), (14, 13, 17, 18), (13, 26, 28, 17), (18, 17, 28, 29), (9, 24, 26, 13), (11, 25, 27, 15), (15, 27, 29, 19), (3, 21, 24, 9), (5, 23, 25, 11), (2, 6, 22, 20), (6, 7, 23, 22), (0, 1, 21, 20)])
_uv = me_cube_030.uv_layers.new(name='UVMap')
_uv.uv.foreach_set('vector', [0.375, 0.125, 0.625, 0.125, 0.625, 0.25, 0.375, 0.25, 0.375, 0.25, 0.625, 0.25, 0.625, 0.5, 0.375, 0.5, 0.375, 0.625, 0.625, 0.625, 0.625, 0.75, 0.375, 0.75, 0.375, 0.75, 0.625, 0.75, 0.625, 1.0, 0.375, 1.0, 0.125, 0.625, 0.375, 0.625, 0.375, 0.75, 0.125, 0.75, 0.625, 0.625, 0.625, 0.5, 0.625, 0.5, 0.625, 0.625, 0.625, 0.5, 0.625, 0.25, 0.625, 0.25, 0.625, 0.5, 0.625, 0.125, 0.625, 0.0, 0.625, 0.0, 0.625, 0.125, 0.625, 1.0, 0.625, 0.75, 0.625, 0.75, 0.625, 1.0, 0.625, 0.5, 0.625, 0.25, 0.625, 0.25, 0.625, 0.5, 0.625, 0.625, 0.625, 0.5, 0.625, 0.5, 0.625, 0.625, 0.625, 0.625, 0.625, 0.5, 0.625, 0.5, 0.625, 0.625, 0.625, 0.125, 0.625, 0.0, 0.625, 0.0, 0.625, 0.125, 0.625, 1.0, 0.625, 0.75, 0.625, 0.75, 0.625, 1.0, 0.625, 0.625, 0.875, 0.625, 0.875, 0.75, 0.625, 0.75, 0.625, 0.125, 0.625, 0.0, 0.625, 0.0, 0.625, 0.125, 0.625, 1.0, 0.625, 0.75, 0.625, 0.75, 0.625, 1.0, 0.625, 0.5, 0.625, 0.25, 0.625, 0.25, 0.625, 0.5, 0.625, 0.25, 0.625, 0.125, 0.625, 0.125, 0.625, 0.25, 0.625, 0.5, 0.875, 0.5, 0.875, 0.625, 0.625, 0.625, 0.625, 0.25, 0.625, 0.125, 0.625, 0.125, 0.625, 0.25, 0.625, 0.75, 0.625, 0.625, 0.625, 0.625, 0.625, 0.75, 0.625, 0.75, 0.625, 0.625, 0.625, 0.625, 0.625, 0.75, 0.625, 0.25, 0.625, 0.125, 0.625, 0.125, 0.625, 0.25, 0.625, 0.75, 0.625, 0.625, 0.625, 0.625, 0.625, 0.75, 0.125, 0.5, 0.375, 0.5, 0.375, 0.625, 0.125, 0.625, 0.375, 0.5, 0.625, 0.5, 0.625, 0.625, 0.375, 0.625, 0.375, 0.0, 0.625, 0.0, 0.625, 0.125, 0.375, 0.125])
me_cube_030.update()
me_cube_031 = bpy.data.meshes.new('Cube.031')
me_cube_031.from_pydata([(-1.0, -1.228, -1.0), (-1.0, -1.228, 0.7823), (-1.0, 1.235, -1.0), (-1.0, 1.235, 0.7823), (1.0, -1.065, -1.0), (1.0, -1.065, 0.7823), (1.0, 1.072, -1.0), (1.0, 1.072, 0.7823), (-0.6376, -0.8658, 1.0), (-0.6376, 0.8731, 1.0), (0.6376, 0.8287, 1.0), (0.6376, -0.8214, 1.0), (-0.6376, -0.8658, 1.0), (-0.6376, 0.8731, 1.0), (0.6376, 0.8287, 1.0), (0.6376, -0.8214, 1.0), (-0.6376, -0.8658, 0.6373), (-0.6376, 0.8731, 0.6373), (0.6376, 0.8287, 0.6373), (0.6376, -0.8214, 0.6373), (-1.0, 0.0, -1.0), (-1.0, 0.0, 0.7823), (1.0, 5.96e-08, -1.0), (1.0, 1.192e-07, 0.7823), (-0.6376, 1.788e-07, 1.0), (0.6376, 1.788e-07, 1.0), (-0.6376, 1.788e-07, 1.0), (0.6376, 1.788e-07, 1.0), (-0.6376, 1.059e-07, 0.6373), (0.6376, 1.059e-07, 0.6373)], [], [(20, 21, 3, 2), (2, 3, 7, 6), (22, 23, 5, 4), (4, 5, 1, 0), (20, 22, 4, 0), (23, 7, 10, 25), (10, 9, 13, 14), (21, 1, 8, 24), (1, 5, 11, 8), (7, 3, 9, 10), (27, 14, 18, 29), (25, 10, 14, 27), (24, 8, 12, 26), (8, 11, 15, 12), (29, 28, 16, 19), (26, 12, 16, 28), (12, 15, 19, 16), (14, 13, 17, 18), (13, 26, 28, 17), (18, 17, 28, 29), (9, 24, 26, 13), (11, 25, 27, 15), (15, 27, 29, 19), (3, 21, 24, 9), (5, 23, 25, 11), (2, 6, 22, 20), (6, 7, 23, 22), (0, 1, 21, 20)])
_uv = me_cube_031.uv_layers.new(name='UVMap')
_uv.uv.foreach_set('vector', [0.375, 0.125, 0.625, 0.125, 0.625, 0.25, 0.375, 0.25, 0.375, 0.25, 0.625, 0.25, 0.625, 0.5, 0.375, 0.5, 0.375, 0.625, 0.625, 0.625, 0.625, 0.75, 0.375, 0.75, 0.375, 0.75, 0.625, 0.75, 0.625, 1.0, 0.375, 1.0, 0.125, 0.625, 0.375, 0.625, 0.375, 0.75, 0.125, 0.75, 0.625, 0.625, 0.625, 0.5, 0.625, 0.5, 0.625, 0.625, 0.625, 0.5, 0.625, 0.25, 0.625, 0.25, 0.625, 0.5, 0.625, 0.125, 0.625, 0.0, 0.625, 0.0, 0.625, 0.125, 0.625, 1.0, 0.625, 0.75, 0.625, 0.75, 0.625, 1.0, 0.625, 0.5, 0.625, 0.25, 0.625, 0.25, 0.625, 0.5, 0.625, 0.625, 0.625, 0.5, 0.625, 0.5, 0.625, 0.625, 0.625, 0.625, 0.625, 0.5, 0.625, 0.5, 0.625, 0.625, 0.625, 0.125, 0.625, 0.0, 0.625, 0.0, 0.625, 0.125, 0.625, 1.0, 0.625, 0.75, 0.625, 0.75, 0.625, 1.0, 0.625, 0.625, 0.875, 0.625, 0.875, 0.75, 0.625, 0.75, 0.625, 0.125, 0.625, 0.0, 0.625, 0.0, 0.625, 0.125, 0.625, 1.0, 0.625, 0.75, 0.625, 0.75, 0.625, 1.0, 0.625, 0.5, 0.625, 0.25, 0.625, 0.25, 0.625, 0.5, 0.625, 0.25, 0.625, 0.125, 0.625, 0.125, 0.625, 0.25, 0.625, 0.5, 0.875, 0.5, 0.875, 0.625, 0.625, 0.625, 0.625, 0.25, 0.625, 0.125, 0.625, 0.125, 0.625, 0.25, 0.625, 0.75, 0.625, 0.625, 0.625, 0.625, 0.625, 0.75, 0.625, 0.75, 0.625, 0.625, 0.625, 0.625, 0.625, 0.75, 0.625, 0.25, 0.625, 0.125, 0.625, 0.125, 0.625, 0.25, 0.625, 0.75, 0.625, 0.625, 0.625, 0.625, 0.625, 0.75, 0.125, 0.5, 0.375, 0.5, 0.375, 0.625, 0.125, 0.625, 0.375, 0.5, 0.625, 0.5, 0.625, 0.625, 0.375, 0.625, 0.375, 0.0, 0.625, 0.0, 0.625, 0.125, 0.375, 0.125])
me_cube_031.update()
me_cube_032 = bpy.data.meshes.new('Cube.032')
me_cube_032.from_pydata([(-1.0, -1.0, -1.0), (-1.0, -1.0, 1.0), (-1.0, 1.0, -1.0), (-1.0, 1.0, 1.0), (1.0, -1.0, -1.0), (1.0, -1.0, 1.0), (1.0, 1.0, -1.0), (1.0, 1.0, 1.0)], [], [(0, 1, 3, 2), (2, 3, 7, 6), (6, 7, 5, 4), (4, 5, 1, 0), (2, 6, 4, 0), (7, 3, 1, 5)])
_uv = me_cube_032.uv_layers.new(name='UVMap')
_uv.uv.foreach_set('vector', [0.375, 0.0, 0.625, 0.0, 0.625, 0.25, 0.375, 0.25, 0.375, 0.25, 0.625, 0.25, 0.625, 0.5, 0.375, 0.5, 0.375, 0.5, 0.625, 0.5, 0.625, 0.75, 0.375, 0.75, 0.375, 0.75, 0.625, 0.75, 0.625, 1.0, 0.375, 1.0, 0.125, 0.5, 0.375, 0.5, 0.375, 0.75, 0.125, 0.75, 0.625, 0.5, 0.875, 0.5, 0.875, 0.75, 0.625, 0.75])
me_cube_032.update()
me_cube_033 = bpy.data.meshes.new('Cube.033')
me_cube_033.from_pydata([(-1.0, -1.0, -1.0), (-1.0, -1.0, 1.0), (-1.0, 1.0, -1.0), (-1.0, 1.0, 1.0), (1.0, -1.0, -1.0), (1.0, -1.0, 1.0), (1.0, 1.0, -1.0), (1.0, 1.0, 1.0)], [], [(0, 1, 3, 2), (2, 3, 7, 6), (6, 7, 5, 4), (4, 5, 1, 0), (2, 6, 4, 0), (7, 3, 1, 5)])
_uv = me_cube_033.uv_layers.new(name='UVMap')
_uv.uv.foreach_set('vector', [0.375, 0.0, 0.625, 0.0, 0.625, 0.25, 0.375, 0.25, 0.375, 0.25, 0.625, 0.25, 0.625, 0.5, 0.375, 0.5, 0.375, 0.5, 0.625, 0.5, 0.625, 0.75, 0.375, 0.75, 0.375, 0.75, 0.625, 0.75, 0.625, 1.0, 0.375, 1.0, 0.125, 0.5, 0.375, 0.5, 0.375, 0.75, 0.125, 0.75, 0.625, 0.5, 0.875, 0.5, 0.875, 0.75, 0.625, 0.75])
me_cube_033.update()
me_cube_034 = bpy.data.meshes.new('Cube.034')
me_cube_034.from_pydata([(-1.0, -1.0, -1.0), (-1.0, -1.0, 1.0), (-1.0, 1.0, -1.0), (-1.0, 1.0, 1.0), (1.0, -1.0, -1.0), (1.0, -1.0, 1.0), (1.0, 1.0, -1.0), (1.0, 1.0, 1.0)], [], [(0, 1, 3, 2), (2, 3, 7, 6), (6, 7, 5, 4), (4, 5, 1, 0), (2, 6, 4, 0), (7, 3, 1, 5)])
_uv = me_cube_034.uv_layers.new(name='UVMap')
_uv.uv.foreach_set('vector', [0.375, 0.0, 0.625, 0.0, 0.625, 0.25, 0.375, 0.25, 0.375, 0.25, 0.625, 0.25, 0.625, 0.5, 0.375, 0.5, 0.375, 0.5, 0.625, 0.5, 0.625, 0.75, 0.375, 0.75, 0.375, 0.75, 0.625, 0.75, 0.625, 1.0, 0.375, 1.0, 0.125, 0.5, 0.375, 0.5, 0.375, 0.75, 0.125, 0.75, 0.625, 0.5, 0.875, 0.5, 0.875, 0.75, 0.625, 0.75])
me_cube_034.update()
me_cube_035 = bpy.data.meshes.new('Cube.035')
me_cube_035.from_pydata([(-1.0, -1.0, -1.0), (-1.0, -1.0, 1.0), (-1.0, 1.0, -1.0), (-1.0, 1.0, 1.0), (1.0, -1.0, -1.0), (1.0, -1.0, 1.0), (1.0, 1.0, -1.0), (1.0, 1.0, 1.0)], [], [(0, 1, 3, 2), (2, 3, 7, 6), (6, 7, 5, 4), (4, 5, 1, 0), (2, 6, 4, 0), (7, 3, 1, 5)])
_uv = me_cube_035.uv_layers.new(name='UVMap')
_uv.uv.foreach_set('vector', [0.375, 0.0, 0.625, 0.0, 0.625, 0.25, 0.375, 0.25, 0.375, 0.25, 0.625, 0.25, 0.625, 0.5, 0.375, 0.5, 0.375, 0.5, 0.625, 0.5, 0.625, 0.75, 0.375, 0.75, 0.375, 0.75, 0.625, 0.75, 0.625, 1.0, 0.375, 1.0, 0.125, 0.5, 0.375, 0.5, 0.375, 0.75, 0.125, 0.75, 0.625, 0.5, 0.875, 0.5, 0.875, 0.75, 0.625, 0.75])
me_cube_035.update()
me_cube_036 = bpy.data.meshes.new('Cube.036')
me_cube_036.from_pydata([(-1.0, -1.0, -1.0), (-1.0, -1.0, 1.0), (-1.0, 1.0, -1.0), (-1.0, 1.0, 1.0), (1.0, -1.0, -1.0), (1.0, -1.0, 1.0), (1.0, 1.0, -1.0), (1.0, 1.0, 1.0)], [], [(0, 1, 3, 2), (2, 3, 7, 6), (6, 7, 5, 4), (4, 5, 1, 0), (2, 6, 4, 0), (7, 3, 1, 5)])
_uv = me_cube_036.uv_layers.new(name='UVMap')
_uv.uv.foreach_set('vector', [0.375, 0.0, 0.625, 0.0, 0.625, 0.25, 0.375, 0.25, 0.375, 0.25, 0.625, 0.25, 0.625, 0.5, 0.375, 0.5, 0.375, 0.5, 0.625, 0.5, 0.625, 0.75, 0.375, 0.75, 0.375, 0.75, 0.625, 0.75, 0.625, 1.0, 0.375, 1.0, 0.125, 0.5, 0.375, 0.5, 0.375, 0.75, 0.125, 0.75, 0.625, 0.5, 0.875, 0.5, 0.875, 0.75, 0.625, 0.75])
me_cube_036.update()

# ---- objects
ob_cube = bpy.data.objects.new('Cube', me_cube)
ob_light = bpy.data.objects.new('Light', light_light)
ob_camera = bpy.data.objects.new('Camera', cam_camera)
ob_chunk1x1 = bpy.data.objects.new('Chunk1x1', None)
ob_cube_001 = bpy.data.objects.new('Cube.001', me_cube_001)
ob_chunk2x1 = bpy.data.objects.new('Chunk2x1', None)
ob_cube_002 = bpy.data.objects.new('Cube.002', me_cube_002)
ob_cube_003 = bpy.data.objects.new('Cube.003', me_cube_003)
ob_chunk2x2 = bpy.data.objects.new('Chunk2x2', None)
ob_cube_004 = bpy.data.objects.new('Cube.004', me_cube_004)
ob_cube_005 = bpy.data.objects.new('Cube.005', me_cube_005)
ob_cube_006 = bpy.data.objects.new('Cube.006', me_cube_006)
ob_cube_007 = bpy.data.objects.new('Cube.007', me_cube_007)
ob_chunk2x2_001 = bpy.data.objects.new('Chunk2x2.001', None)
ob_cube_011 = bpy.data.objects.new('Cube.011', me_cube_011)
ob_chunk2x2_002 = bpy.data.objects.new('Chunk2x2.002', None)
ob_cube_012 = bpy.data.objects.new('Cube.012', me_cube_018)
ob_cube_013 = bpy.data.objects.new('Cube.013', me_cube_019)
ob_cube_008 = bpy.data.objects.new('Cube.008', me_cube_023)
ob_cube_009 = bpy.data.objects.new('Cube.009', me_cube_024)
ob_cube_010 = bpy.data.objects.new('Cube.010', me_cube_025)
ob_cube_014 = bpy.data.objects.new('Cube.014', me_cube_026)
ob_cube_015 = bpy.data.objects.new('Cube.015', me_cube_027)
ob_cube_016 = bpy.data.objects.new('Cube.016', me_cube_028)
ob_cube_017 = bpy.data.objects.new('Cube.017', me_cube_029)
ob_cube_018 = bpy.data.objects.new('Cube.018', me_cube_030)
ob_cube_019 = bpy.data.objects.new('Cube.019', me_cube_031)
ob_cube_020 = bpy.data.objects.new('Cube.020', me_cube_032)
ob_cube_021 = bpy.data.objects.new('Cube.021', me_cube_033)
ob_cube_022 = bpy.data.objects.new('Cube.022', me_cube_034)
ob_cube_023 = bpy.data.objects.new('Cube.023', me_cube_035)
ob_cube_024 = bpy.data.objects.new('Cube.024', me_cube_036)

# ---- transforms, parenting, visibility, modifiers, constraints
ob_cube.parent = ob_chunk1x1
ob_cube.location = (0.0, 0.0, 0.0)
ob_cube.lock_rotations_4d = False
ob_cube.empty_display_type = 'ARROWS'
ob_cube.lineart.crease_threshold = 0.0
ob_light.location = (4.076, 1.005, 5.904)
ob_light.rotation_euler = (0.6503, 0.05522, 1.866)
ob_light.lock_rotations_4d = False
ob_light.empty_display_type = 'ARROWS'
ob_light.color = (0.0, 0.0, 0.0, 0.0)
ob_light.lineart.crease_threshold = 0.0
ob_camera.location = (7.359, -6.926, 4.958)
ob_camera.rotation_euler = (1.109, 0.0, 0.8149)
ob_camera.lock_rotations_4d = False
ob_camera.empty_display_type = 'ARROWS'
ob_camera.color = (0.0, 0.0, 0.0, 0.0)
ob_camera.display_type = 'WIRE'
ob_camera.lineart.crease_threshold = 0.0
ob_chunk1x1.location = (0.0, 0.0, 0.0)
ob_cube_001.parent = ob_chunk2x1
ob_cube_001.location = (0.0, 0.0, 0.0)
ob_cube_001.lock_rotations_4d = False
ob_cube_001.empty_display_type = 'ARROWS'
ob_cube_001.lineart.crease_threshold = 0.0
ob_chunk2x1.location = (0.0, 0.0, 0.0)
ob_cube_002.parent = ob_chunk2x1
ob_cube_002.location = (0.0, 2.0, 0.0)
ob_cube_002.lock_rotations_4d = False
ob_cube_002.empty_display_type = 'ARROWS'
ob_cube_002.lineart.crease_threshold = 0.0
ob_cube_003.parent = ob_chunk2x2
ob_cube_003.location = (0.0, 0.0, 0.0)
ob_cube_003.lock_rotations_4d = False
ob_cube_003.empty_display_type = 'ARROWS'
ob_cube_003.lineart.crease_threshold = 0.0
ob_chunk2x2.location = (0.0, 0.0, 0.0)
ob_cube_004.parent = ob_chunk2x2
ob_cube_004.location = (0.0, 2.0, 0.0)
ob_cube_004.lock_rotations_4d = False
ob_cube_004.empty_display_type = 'ARROWS'
ob_cube_004.lineart.crease_threshold = 0.0
ob_cube_005.parent = ob_chunk2x2
ob_cube_005.location = (0.0, 0.0, 2.0)
ob_cube_005.lock_rotations_4d = False
ob_cube_005.empty_display_type = 'ARROWS'
ob_cube_005.lineart.crease_threshold = 0.0
ob_cube_006.parent = ob_chunk2x2
ob_cube_006.location = (0.0, 2.0, 2.0)
ob_cube_006.lock_rotations_4d = False
ob_cube_006.empty_display_type = 'ARROWS'
ob_cube_006.lineart.crease_threshold = 0.0
ob_cube_007.parent = ob_chunk2x2_001
ob_cube_007.location = (0.0, 0.0, 0.0)
ob_cube_007.lock_rotations_4d = False
ob_cube_007.empty_display_type = 'ARROWS'
ob_cube_007.lineart.crease_threshold = 0.0
ob_chunk2x2_001.location = (0.0, 5.0, 0.0)
ob_cube_011.parent = ob_chunk2x2_002
ob_cube_011.location = (0.0, 0.0, 0.0)
ob_cube_011.lock_rotations_4d = False
ob_cube_011.empty_display_type = 'ARROWS'
ob_cube_011.lineart.crease_threshold = 0.0
ob_chunk2x2_002.location = (0.0, 10.0, 0.0)
ob_cube_012.parent = ob_cube_007
ob_cube_012.matrix_parent_inverse = Matrix(((1.0, -0.0, 0.0, -0.0), (-0.0, 1.0, -0.0, -5.0), (0.0, -0.0, 1.0, -0.0), (-0.0, 0.0, -0.0, 1.0)))
ob_cube_012.location = (0.8301, 4.999, -0.4115)
ob_cube_012.scale = (0.5824, 0.6839, 0.3395)
ob_cube_013.parent = ob_cube_007
ob_cube_013.matrix_parent_inverse = Matrix(((1.0, -0.0, 0.0, -0.0), (-0.0, 1.0, -0.0, -5.0), (0.0, -0.0, 1.0, -0.0), (-0.0, 0.0, -0.0, 1.0)))
ob_cube_013.location = (0.8301, 4.999, 0.6095)
ob_cube_013.rotation_euler = (-3.142, 1.941e-23, 4.441e-16)
ob_cube_013.scale = (0.5824, 0.6839, 0.1274)
ob_cube_008.parent = ob_chunk2x2_001
ob_cube_008.location = (0.0, 2.0, 0.0)
ob_cube_008.lock_rotations_4d = False
ob_cube_008.empty_display_type = 'ARROWS'
ob_cube_008.lineart.crease_threshold = 0.0
ob_cube_009.parent = ob_cube_008
ob_cube_009.matrix_parent_inverse = Matrix(((1.0, -0.0, 0.0, -0.0), (-0.0, 1.0, -0.0, -5.0), (0.0, -0.0, 1.0, -0.0), (-0.0, 0.0, -0.0, 1.0)))
ob_cube_009.location = (0.8301, 4.999, -0.4115)
ob_cube_009.scale = (0.5824, 0.6839, 0.3395)
ob_cube_010.parent = ob_cube_008
ob_cube_010.matrix_parent_inverse = Matrix(((1.0, -0.0, 0.0, -0.0), (-0.0, 1.0, -0.0, -5.0), (0.0, -0.0, 1.0, -0.0), (-0.0, 0.0, -0.0, 1.0)))
ob_cube_010.location = (0.8301, 4.999, 0.6095)
ob_cube_010.rotation_euler = (-3.142, 1.941e-23, 4.441e-16)
ob_cube_010.scale = (0.5824, 0.6839, 0.1274)
ob_cube_014.parent = ob_chunk2x2_001
ob_cube_014.location = (0.0, 2.0, 2.0)
ob_cube_014.lock_rotations_4d = False
ob_cube_014.empty_display_type = 'ARROWS'
ob_cube_014.lineart.crease_threshold = 0.0
ob_cube_015.parent = ob_cube_014
ob_cube_015.matrix_parent_inverse = Matrix(((1.0, -0.0, 0.0, -0.0), (-0.0, 1.0, -0.0, -5.0), (0.0, -0.0, 1.0, -0.0), (-0.0, 0.0, -0.0, 1.0)))
ob_cube_015.location = (0.8301, 4.999, -0.4115)
ob_cube_015.scale = (0.5824, 0.6839, 0.3395)
ob_cube_016.parent = ob_cube_014
ob_cube_016.matrix_parent_inverse = Matrix(((1.0, -0.0, 0.0, -0.0), (-0.0, 1.0, -0.0, -5.0), (0.0, -0.0, 1.0, -0.0), (-0.0, 0.0, -0.0, 1.0)))
ob_cube_016.location = (0.8301, 4.999, 0.6095)
ob_cube_016.rotation_euler = (-3.142, 1.941e-23, 4.441e-16)
ob_cube_016.scale = (0.5824, 0.6839, 0.1274)
ob_cube_017.parent = ob_chunk2x2_001
ob_cube_017.location = (0.0, 0.0, 2.0)
ob_cube_017.lock_rotations_4d = False
ob_cube_017.empty_display_type = 'ARROWS'
ob_cube_017.lineart.crease_threshold = 0.0
ob_cube_018.parent = ob_cube_017
ob_cube_018.matrix_parent_inverse = Matrix(((1.0, -0.0, 0.0, -0.0), (-0.0, 1.0, -0.0, -5.0), (0.0, -0.0, 1.0, -0.0), (-0.0, 0.0, -0.0, 1.0)))
ob_cube_018.location = (0.8301, 4.999, -0.4115)
ob_cube_018.scale = (0.5824, 0.6839, 0.3395)
ob_cube_019.parent = ob_cube_017
ob_cube_019.matrix_parent_inverse = Matrix(((1.0, -0.0, 0.0, -0.0), (-0.0, 1.0, -0.0, -5.0), (0.0, -0.0, 1.0, -0.0), (-0.0, 0.0, -0.0, 1.0)))
ob_cube_019.location = (0.8301, 4.999, 0.6095)
ob_cube_019.rotation_euler = (-3.142, 1.941e-23, 4.441e-16)
ob_cube_019.scale = (0.5824, 0.6839, 0.1274)
ob_cube_020.parent = ob_cube_011
ob_cube_020.matrix_parent_inverse = Matrix(((1.0, -0.0, 0.0, -0.0), (-0.0, 1.0, -0.0, -10.0), (0.0, -0.0, 1.0, -0.0), (-0.0, 0.0, -0.0, 1.0)))
ob_cube_020.location = (0.7874, 9.883, -0.3491)
ob_cube_020.rotation_euler = (0.0, -0.0, -0.01212)
ob_cube_020.scale = (0.1362, 0.2024, 0.3576)
ob_cube_021.parent = ob_cube_011
ob_cube_021.matrix_parent_inverse = Matrix(((1.0, -0.0, 0.0, -0.0), (-0.0, 1.0, -0.0, -10.0), (0.0, -0.0, 1.0, -0.0), (-0.0, 0.0, -0.0, 1.0)))
ob_cube_021.location = (0.7874, 10.43, -0.3445)
ob_cube_021.rotation_euler = (0.0, -0.0, -0.00374)
ob_cube_021.scale = (0.1362, 0.2024, 0.3576)
ob_cube_022.parent = ob_cube_011
ob_cube_022.matrix_parent_inverse = Matrix(((1.0, -0.0, 0.0, -0.0), (-0.0, 1.0, -0.0, -10.0), (0.0, -0.0, 1.0, -0.0), (-0.0, 0.0, -0.0, 1.0)))
ob_cube_022.location = (0.7874, 11.01, -0.3399)
ob_cube_022.scale = (0.1362, 0.2024, 0.3576)
ob_cube_023.parent = ob_cube_011
ob_cube_023.matrix_parent_inverse = Matrix(((1.0, -0.0, 0.0, -0.0), (-0.0, 1.0, -0.0, -10.0), (0.0, -0.0, 1.0, -0.0), (-0.0, 0.0, -0.0, 1.0)))
ob_cube_023.location = (0.7874, 11.58, -0.3308)
ob_cube_023.rotation_euler = (0.0, -0.0, 0.03858)
ob_cube_023.scale = (0.1331, 0.1979, 0.3496)
ob_cube_024.parent = ob_cube_011
ob_cube_024.matrix_parent_inverse = Matrix(((1.0, -0.0, 0.0, -0.0), (-0.0, 1.0, -0.0, -10.0), (0.0, -0.0, 1.0, -0.0), (-0.0, 0.0, -0.0, 1.0)))
ob_cube_024.location = (0.7874, 12.12, -0.3308)
ob_cube_024.scale = (0.1411, 0.2097, 0.3705)

# ---- collection membership
col_collection.objects.link(ob_cube)
col_collection.objects.link(ob_light)
col_collection.objects.link(ob_camera)
col_collection.objects.link(ob_chunk1x1)
col_collection.objects.link(ob_cube_001)
col_collection.objects.link(ob_chunk2x1)
col_collection.objects.link(ob_cube_002)
col_collection.objects.link(ob_cube_003)
col_collection.objects.link(ob_chunk2x2)
col_collection.objects.link(ob_cube_004)
col_collection.objects.link(ob_cube_005)
col_collection.objects.link(ob_cube_006)
col_collection.objects.link(ob_cube_007)
col_collection.objects.link(ob_chunk2x2_001)
col_collection.objects.link(ob_cube_011)
col_collection.objects.link(ob_chunk2x2_002)
col_collection.objects.link(ob_cube_012)
col_collection.objects.link(ob_cube_013)
col_collection.objects.link(ob_cube_008)
col_collection.objects.link(ob_cube_009)
col_collection.objects.link(ob_cube_010)
col_collection.objects.link(ob_cube_014)
col_collection.objects.link(ob_cube_015)
col_collection.objects.link(ob_cube_016)
col_collection.objects.link(ob_cube_017)
col_collection.objects.link(ob_cube_018)
col_collection.objects.link(ob_cube_019)
col_collection.objects.link(ob_cube_020)
col_collection.objects.link(ob_cube_021)
col_collection.objects.link(ob_cube_022)
col_collection.objects.link(ob_cube_023)
col_collection.objects.link(ob_cube_024)

# ---- scene / render settings (as saved in the file)
scene.camera = ob_camera
scene.frame_start = 1; scene.frame_end = 250; scene.frame_set(1)
scene.render.engine = 'BLENDER_EEVEE_NEXT'
scene.cycles.sampling_pattern = 'TABULATED_SOBOL'
scene.cycles.use_light_tree = False
scene.view_settings.view_transform = 'Filmic'
bpy.context.view_layer.update()
